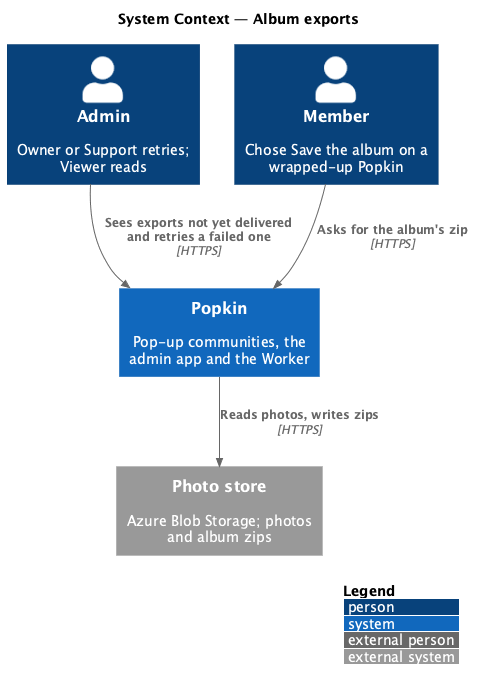

The diagram above was rendered by PlantUML. Its source (embedded in the PNG):
@startuml
!include <C4/C4_Context>
LAYOUT_WITH_LEGEND()
title System Context — Album exports

Person(admin, "Admin", "Owner or Support retries; Viewer reads")
Person(member, "Member", "Chose Save the album on a wrapped-up Popkin")
System(popkin, "Popkin", "Pop-up communities, the admin app and the Worker")
System_Ext(blob, "Photo store", "Azure Blob Storage; photos and album zips")
Rel(member, popkin, "Asks for the album's zip", "HTTPS")
Rel(admin, popkin, "Sees exports not yet delivered and retries a failed one", "HTTPS")
Rel(popkin, blob, "Reads photos, writes zips", "HTTPS")
@enduml